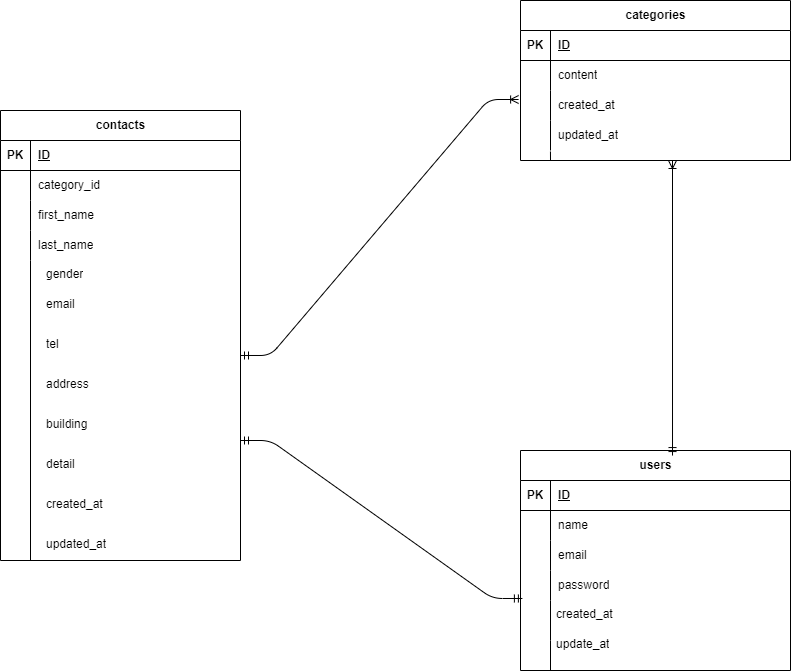

The diagram above was exported from draw.io. Its source (the exported page's mxGraphModel, read from the mxfile embedded in the PNG):
<mxGraphModel dx="486" dy="828" grid="1" gridSize="10" guides="1" tooltips="1" connect="1" arrows="1" fold="1" page="1" pageScale="1" pageWidth="1169" pageHeight="827" math="0" shadow="0">
  <root>
    <mxCell id="0" />
    <mxCell id="1" parent="0" />
    <mxCell id="2" value="contacts" style="shape=table;startSize=30;container=1;collapsible=1;childLayout=tableLayout;fixedRows=1;rowLines=0;fontStyle=1;align=center;resizeLast=1;html=1;" vertex="1" parent="1">
      <mxGeometry y="190" width="240" height="450" as="geometry" />
    </mxCell>
    <mxCell id="3" value="" style="shape=tableRow;horizontal=0;startSize=0;swimlaneHead=0;swimlaneBody=0;fillColor=none;collapsible=0;dropTarget=0;points=[[0,0.5],[1,0.5]];portConstraint=eastwest;top=0;left=0;right=0;bottom=1;" vertex="1" parent="2">
      <mxGeometry y="30" width="240" height="30" as="geometry" />
    </mxCell>
    <mxCell id="4" value="PK" style="shape=partialRectangle;connectable=0;fillColor=none;top=0;left=0;bottom=0;right=0;fontStyle=1;overflow=hidden;whiteSpace=wrap;html=1;" vertex="1" parent="3">
      <mxGeometry width="30" height="30" as="geometry">
        <mxRectangle width="30" height="30" as="alternateBounds" />
      </mxGeometry>
    </mxCell>
    <mxCell id="5" value="ID" style="shape=partialRectangle;connectable=0;fillColor=none;top=0;left=0;bottom=0;right=0;align=left;spacingLeft=6;fontStyle=5;overflow=hidden;whiteSpace=wrap;html=1;" vertex="1" parent="3">
      <mxGeometry x="30" width="210" height="30" as="geometry">
        <mxRectangle width="210" height="30" as="alternateBounds" />
      </mxGeometry>
    </mxCell>
    <mxCell id="6" value="" style="shape=tableRow;horizontal=0;startSize=0;swimlaneHead=0;swimlaneBody=0;fillColor=none;collapsible=0;dropTarget=0;points=[[0,0.5],[1,0.5]];portConstraint=eastwest;top=0;left=0;right=0;bottom=0;" vertex="1" parent="2">
      <mxGeometry y="60" width="240" height="30" as="geometry" />
    </mxCell>
    <mxCell id="7" value="" style="shape=partialRectangle;connectable=0;fillColor=none;top=0;left=0;bottom=0;right=0;editable=1;overflow=hidden;whiteSpace=wrap;html=1;" vertex="1" parent="6">
      <mxGeometry width="30" height="30" as="geometry">
        <mxRectangle width="30" height="30" as="alternateBounds" />
      </mxGeometry>
    </mxCell>
    <mxCell id="8" value="category_id" style="shape=partialRectangle;connectable=0;fillColor=none;top=0;left=0;bottom=0;right=0;align=left;spacingLeft=6;overflow=hidden;whiteSpace=wrap;html=1;" vertex="1" parent="6">
      <mxGeometry x="30" width="210" height="30" as="geometry">
        <mxRectangle width="210" height="30" as="alternateBounds" />
      </mxGeometry>
    </mxCell>
    <mxCell id="9" value="" style="shape=tableRow;horizontal=0;startSize=0;swimlaneHead=0;swimlaneBody=0;fillColor=none;collapsible=0;dropTarget=0;points=[[0,0.5],[1,0.5]];portConstraint=eastwest;top=0;left=0;right=0;bottom=0;" vertex="1" parent="2">
      <mxGeometry y="90" width="240" height="30" as="geometry" />
    </mxCell>
    <mxCell id="10" value="" style="shape=partialRectangle;connectable=0;fillColor=none;top=0;left=0;bottom=0;right=0;editable=1;overflow=hidden;whiteSpace=wrap;html=1;" vertex="1" parent="9">
      <mxGeometry width="30" height="30" as="geometry">
        <mxRectangle width="30" height="30" as="alternateBounds" />
      </mxGeometry>
    </mxCell>
    <mxCell id="11" value="first_name" style="shape=partialRectangle;connectable=0;fillColor=none;top=0;left=0;bottom=0;right=0;align=left;spacingLeft=6;overflow=hidden;whiteSpace=wrap;html=1;" vertex="1" parent="9">
      <mxGeometry x="30" width="210" height="30" as="geometry">
        <mxRectangle width="210" height="30" as="alternateBounds" />
      </mxGeometry>
    </mxCell>
    <mxCell id="12" value="" style="shape=tableRow;horizontal=0;startSize=0;swimlaneHead=0;swimlaneBody=0;fillColor=none;collapsible=0;dropTarget=0;points=[[0,0.5],[1,0.5]];portConstraint=eastwest;top=0;left=0;right=0;bottom=0;" vertex="1" parent="2">
      <mxGeometry y="120" width="240" height="30" as="geometry" />
    </mxCell>
    <mxCell id="13" value="" style="shape=partialRectangle;connectable=0;fillColor=none;top=0;left=0;bottom=0;right=0;editable=1;overflow=hidden;whiteSpace=wrap;html=1;" vertex="1" parent="12">
      <mxGeometry width="30" height="30" as="geometry">
        <mxRectangle width="30" height="30" as="alternateBounds" />
      </mxGeometry>
    </mxCell>
    <mxCell id="14" value="last_name" style="shape=partialRectangle;connectable=0;fillColor=none;top=0;left=0;bottom=0;right=0;align=left;spacingLeft=6;overflow=hidden;whiteSpace=wrap;html=1;" vertex="1" parent="12">
      <mxGeometry x="30" width="210" height="30" as="geometry">
        <mxRectangle width="210" height="30" as="alternateBounds" />
      </mxGeometry>
    </mxCell>
    <mxCell id="23" value="" style="shape=tableRow;horizontal=0;startSize=0;swimlaneHead=0;swimlaneBody=0;strokeColor=inherit;top=0;left=0;bottom=0;right=0;collapsible=0;dropTarget=0;fillColor=none;points=[[0,0.5],[1,0.5]];portConstraint=eastwest;fontSize=16;" vertex="1" parent="2">
      <mxGeometry y="150" width="240" height="15" as="geometry" />
    </mxCell>
    <mxCell id="24" value="" style="shape=partialRectangle;html=1;whiteSpace=wrap;connectable=0;strokeColor=inherit;overflow=hidden;fillColor=none;top=0;left=0;bottom=0;right=0;pointerEvents=1;fontSize=12;align=left;spacingLeft=5;" vertex="1" parent="23">
      <mxGeometry width="30" height="15" as="geometry">
        <mxRectangle width="30" height="15" as="alternateBounds" />
      </mxGeometry>
    </mxCell>
    <mxCell id="34" value="" style="shape=partialRectangle;html=1;whiteSpace=wrap;connectable=0;strokeColor=inherit;overflow=hidden;fillColor=none;top=0;left=0;bottom=0;right=0;pointerEvents=1;fontSize=12;align=left;spacingLeft=5;" vertex="1" parent="23">
      <mxGeometry x="30" width="210" height="15" as="geometry">
        <mxRectangle width="210" height="15" as="alternateBounds" />
      </mxGeometry>
    </mxCell>
    <mxCell id="36" value="" style="shape=tableRow;horizontal=0;startSize=0;swimlaneHead=0;swimlaneBody=0;fillColor=none;collapsible=0;dropTarget=0;points=[[0,0.5],[1,0.5]];portConstraint=eastwest;top=0;left=0;right=0;bottom=0;" vertex="1" parent="2">
      <mxGeometry y="165" width="240" height="30" as="geometry" />
    </mxCell>
    <mxCell id="37" value="" style="shape=partialRectangle;connectable=0;fillColor=none;top=0;left=0;bottom=0;right=0;editable=1;overflow=hidden;" vertex="1" parent="36">
      <mxGeometry width="30" height="30" as="geometry">
        <mxRectangle width="30" height="30" as="alternateBounds" />
      </mxGeometry>
    </mxCell>
    <mxCell id="38" value="" style="shape=partialRectangle;connectable=0;fillColor=none;top=0;left=0;bottom=0;right=0;align=left;spacingLeft=6;overflow=hidden;" vertex="1" parent="36">
      <mxGeometry x="30" width="210" height="30" as="geometry">
        <mxRectangle width="210" height="30" as="alternateBounds" />
      </mxGeometry>
    </mxCell>
    <mxCell id="25" value="" style="shape=tableRow;horizontal=0;startSize=0;swimlaneHead=0;swimlaneBody=0;strokeColor=inherit;top=0;left=0;bottom=0;right=0;collapsible=0;dropTarget=0;fillColor=none;points=[[0,0.5],[1,0.5]];portConstraint=eastwest;fontSize=16;" vertex="1" parent="2">
      <mxGeometry y="195" width="240" height="15" as="geometry" />
    </mxCell>
    <mxCell id="26" value="" style="shape=partialRectangle;html=1;whiteSpace=wrap;connectable=0;strokeColor=inherit;overflow=hidden;fillColor=none;top=0;left=0;bottom=0;right=0;pointerEvents=1;fontSize=12;align=left;spacingLeft=5;" vertex="1" parent="25">
      <mxGeometry width="30" height="15" as="geometry">
        <mxRectangle width="30" height="15" as="alternateBounds" />
      </mxGeometry>
    </mxCell>
    <mxCell id="33" value="" style="shape=partialRectangle;html=1;whiteSpace=wrap;connectable=0;strokeColor=inherit;overflow=hidden;fillColor=none;top=0;left=0;bottom=0;right=0;pointerEvents=1;fontSize=12;align=left;spacingLeft=5;" vertex="1" parent="25">
      <mxGeometry x="30" width="210" height="15" as="geometry">
        <mxRectangle width="210" height="15" as="alternateBounds" />
      </mxGeometry>
    </mxCell>
    <mxCell id="27" value="" style="shape=tableRow;horizontal=0;startSize=0;swimlaneHead=0;swimlaneBody=0;strokeColor=inherit;top=0;left=0;bottom=0;right=0;collapsible=0;dropTarget=0;fillColor=none;points=[[0,0.5],[1,0.5]];portConstraint=eastwest;fontSize=16;" vertex="1" parent="2">
      <mxGeometry y="210" width="240" height="15" as="geometry" />
    </mxCell>
    <mxCell id="28" value="" style="shape=partialRectangle;html=1;whiteSpace=wrap;connectable=0;strokeColor=inherit;overflow=hidden;fillColor=none;top=0;left=0;bottom=0;right=0;pointerEvents=1;fontSize=12;align=left;spacingLeft=5;" vertex="1" parent="27">
      <mxGeometry width="30" height="15" as="geometry">
        <mxRectangle width="30" height="15" as="alternateBounds" />
      </mxGeometry>
    </mxCell>
    <mxCell id="32" value="" style="shape=partialRectangle;html=1;whiteSpace=wrap;connectable=0;strokeColor=inherit;overflow=hidden;fillColor=none;top=0;left=0;bottom=0;right=0;pointerEvents=1;fontSize=12;align=left;spacingLeft=5;" vertex="1" parent="27">
      <mxGeometry x="30" width="210" height="15" as="geometry">
        <mxRectangle width="210" height="15" as="alternateBounds" />
      </mxGeometry>
    </mxCell>
    <mxCell id="29" style="shape=tableRow;horizontal=0;startSize=0;swimlaneHead=0;swimlaneBody=0;strokeColor=inherit;top=0;left=0;bottom=0;right=0;collapsible=0;dropTarget=0;fillColor=none;points=[[0,0.5],[1,0.5]];portConstraint=eastwest;fontSize=16;" vertex="1" parent="2">
      <mxGeometry y="225" width="240" height="15" as="geometry" />
    </mxCell>
    <mxCell id="30" value="" style="shape=partialRectangle;html=1;whiteSpace=wrap;connectable=0;strokeColor=inherit;overflow=hidden;fillColor=none;top=0;left=0;bottom=0;right=0;pointerEvents=1;fontSize=12;align=left;spacingLeft=5;" vertex="1" parent="29">
      <mxGeometry width="30" height="15" as="geometry">
        <mxRectangle width="30" height="15" as="alternateBounds" />
      </mxGeometry>
    </mxCell>
    <mxCell id="31" value="" style="shape=partialRectangle;html=1;whiteSpace=wrap;connectable=0;strokeColor=inherit;overflow=hidden;fillColor=none;top=0;left=0;bottom=0;right=0;pointerEvents=1;fontSize=12;align=left;spacingLeft=5;" vertex="1" parent="29">
      <mxGeometry x="30" width="210" height="15" as="geometry">
        <mxRectangle width="210" height="15" as="alternateBounds" />
      </mxGeometry>
    </mxCell>
    <mxCell id="18" value="" style="endArrow=none;html=1;rounded=0;" edge="1" parent="1">
      <mxGeometry relative="1" as="geometry">
        <mxPoint x="320" y="400" as="sourcePoint" />
        <mxPoint x="320" y="400" as="targetPoint" />
      </mxGeometry>
    </mxCell>
    <mxCell id="20" value="" style="endArrow=none;html=1;rounded=0;" edge="1" parent="1">
      <mxGeometry relative="1" as="geometry">
        <mxPoint x="30" y="350" as="sourcePoint" />
        <mxPoint x="30" y="640" as="targetPoint" />
      </mxGeometry>
    </mxCell>
    <mxCell id="21" value="" style="resizable=0;html=1;whiteSpace=wrap;align=right;verticalAlign=bottom;" connectable="0" vertex="1" parent="20">
      <mxGeometry x="1" relative="1" as="geometry" />
    </mxCell>
    <mxCell id="40" value="gender" style="text;strokeColor=none;fillColor=none;spacingLeft=4;spacingRight=4;overflow=hidden;rotatable=0;points=[[0,0.5],[1,0.5]];portConstraint=eastwest;fontSize=12;whiteSpace=wrap;html=1;" vertex="1" parent="1">
      <mxGeometry x="40" y="340" width="70" height="30" as="geometry" />
    </mxCell>
    <mxCell id="41" value="email" style="text;strokeColor=none;fillColor=none;spacingLeft=4;spacingRight=4;overflow=hidden;rotatable=0;points=[[0,0.5],[1,0.5]];portConstraint=eastwest;fontSize=12;whiteSpace=wrap;html=1;" vertex="1" parent="1">
      <mxGeometry x="40" y="370" width="70" height="30" as="geometry" />
    </mxCell>
    <mxCell id="42" value="tel" style="text;strokeColor=none;fillColor=none;spacingLeft=4;spacingRight=4;overflow=hidden;rotatable=0;points=[[0,0.5],[1,0.5]];portConstraint=eastwest;fontSize=12;whiteSpace=wrap;html=1;" vertex="1" parent="1">
      <mxGeometry x="40" y="410" width="70" height="30" as="geometry" />
    </mxCell>
    <mxCell id="43" value="address" style="text;strokeColor=none;fillColor=none;spacingLeft=4;spacingRight=4;overflow=hidden;rotatable=0;points=[[0,0.5],[1,0.5]];portConstraint=eastwest;fontSize=12;whiteSpace=wrap;html=1;" vertex="1" parent="1">
      <mxGeometry x="40" y="450" width="70" height="30" as="geometry" />
    </mxCell>
    <mxCell id="44" value="building" style="text;strokeColor=none;fillColor=none;spacingLeft=4;spacingRight=4;overflow=hidden;rotatable=0;points=[[0,0.5],[1,0.5]];portConstraint=eastwest;fontSize=12;whiteSpace=wrap;html=1;" vertex="1" parent="1">
      <mxGeometry x="40" y="490" width="70" height="30" as="geometry" />
    </mxCell>
    <mxCell id="45" value="detail" style="text;strokeColor=none;fillColor=none;spacingLeft=4;spacingRight=4;overflow=hidden;rotatable=0;points=[[0,0.5],[1,0.5]];portConstraint=eastwest;fontSize=12;whiteSpace=wrap;html=1;" vertex="1" parent="1">
      <mxGeometry x="40" y="530" width="70" height="30" as="geometry" />
    </mxCell>
    <mxCell id="46" value="created_at" style="text;strokeColor=none;fillColor=none;spacingLeft=4;spacingRight=4;overflow=hidden;rotatable=0;points=[[0,0.5],[1,0.5]];portConstraint=eastwest;fontSize=12;whiteSpace=wrap;html=1;" vertex="1" parent="1">
      <mxGeometry x="40" y="570" width="70" height="30" as="geometry" />
    </mxCell>
    <mxCell id="47" value="updated_at" style="text;strokeColor=none;fillColor=none;spacingLeft=4;spacingRight=4;overflow=hidden;rotatable=0;points=[[0,0.5],[1,0.5]];portConstraint=eastwest;fontSize=12;whiteSpace=wrap;html=1;" vertex="1" parent="1">
      <mxGeometry x="40" y="610" width="70" height="30" as="geometry" />
    </mxCell>
    <mxCell id="48" value="categories" style="shape=table;startSize=30;container=1;collapsible=1;childLayout=tableLayout;fixedRows=1;rowLines=0;fontStyle=1;align=center;resizeLast=1;html=1;" vertex="1" parent="1">
      <mxGeometry x="520" y="80" width="270" height="160" as="geometry" />
    </mxCell>
    <mxCell id="49" value="" style="shape=tableRow;horizontal=0;startSize=0;swimlaneHead=0;swimlaneBody=0;fillColor=none;collapsible=0;dropTarget=0;points=[[0,0.5],[1,0.5]];portConstraint=eastwest;top=0;left=0;right=0;bottom=1;" vertex="1" parent="48">
      <mxGeometry y="30" width="270" height="30" as="geometry" />
    </mxCell>
    <mxCell id="50" value="PK" style="shape=partialRectangle;connectable=0;fillColor=none;top=0;left=0;bottom=0;right=0;fontStyle=1;overflow=hidden;whiteSpace=wrap;html=1;" vertex="1" parent="49">
      <mxGeometry width="30" height="30" as="geometry">
        <mxRectangle width="30" height="30" as="alternateBounds" />
      </mxGeometry>
    </mxCell>
    <mxCell id="51" value="ID" style="shape=partialRectangle;connectable=0;fillColor=none;top=0;left=0;bottom=0;right=0;align=left;spacingLeft=6;fontStyle=5;overflow=hidden;whiteSpace=wrap;html=1;" vertex="1" parent="49">
      <mxGeometry x="30" width="240" height="30" as="geometry">
        <mxRectangle width="240" height="30" as="alternateBounds" />
      </mxGeometry>
    </mxCell>
    <mxCell id="52" value="" style="shape=tableRow;horizontal=0;startSize=0;swimlaneHead=0;swimlaneBody=0;fillColor=none;collapsible=0;dropTarget=0;points=[[0,0.5],[1,0.5]];portConstraint=eastwest;top=0;left=0;right=0;bottom=0;" vertex="1" parent="48">
      <mxGeometry y="60" width="270" height="30" as="geometry" />
    </mxCell>
    <mxCell id="53" value="" style="shape=partialRectangle;connectable=0;fillColor=none;top=0;left=0;bottom=0;right=0;editable=1;overflow=hidden;whiteSpace=wrap;html=1;" vertex="1" parent="52">
      <mxGeometry width="30" height="30" as="geometry">
        <mxRectangle width="30" height="30" as="alternateBounds" />
      </mxGeometry>
    </mxCell>
    <mxCell id="54" value="content" style="shape=partialRectangle;connectable=0;fillColor=none;top=0;left=0;bottom=0;right=0;align=left;spacingLeft=6;overflow=hidden;whiteSpace=wrap;html=1;" vertex="1" parent="52">
      <mxGeometry x="30" width="240" height="30" as="geometry">
        <mxRectangle width="240" height="30" as="alternateBounds" />
      </mxGeometry>
    </mxCell>
    <mxCell id="55" value="" style="shape=tableRow;horizontal=0;startSize=0;swimlaneHead=0;swimlaneBody=0;fillColor=none;collapsible=0;dropTarget=0;points=[[0,0.5],[1,0.5]];portConstraint=eastwest;top=0;left=0;right=0;bottom=0;" vertex="1" parent="48">
      <mxGeometry y="90" width="270" height="30" as="geometry" />
    </mxCell>
    <mxCell id="56" value="" style="shape=partialRectangle;connectable=0;fillColor=none;top=0;left=0;bottom=0;right=0;editable=1;overflow=hidden;whiteSpace=wrap;html=1;" vertex="1" parent="55">
      <mxGeometry width="30" height="30" as="geometry">
        <mxRectangle width="30" height="30" as="alternateBounds" />
      </mxGeometry>
    </mxCell>
    <mxCell id="57" value="created_at" style="shape=partialRectangle;connectable=0;fillColor=none;top=0;left=0;bottom=0;right=0;align=left;spacingLeft=6;overflow=hidden;whiteSpace=wrap;html=1;" vertex="1" parent="55">
      <mxGeometry x="30" width="240" height="30" as="geometry">
        <mxRectangle width="240" height="30" as="alternateBounds" />
      </mxGeometry>
    </mxCell>
    <mxCell id="58" value="" style="shape=tableRow;horizontal=0;startSize=0;swimlaneHead=0;swimlaneBody=0;fillColor=none;collapsible=0;dropTarget=0;points=[[0,0.5],[1,0.5]];portConstraint=eastwest;top=0;left=0;right=0;bottom=0;" vertex="1" parent="48">
      <mxGeometry y="120" width="270" height="30" as="geometry" />
    </mxCell>
    <mxCell id="59" value="" style="shape=partialRectangle;connectable=0;fillColor=none;top=0;left=0;bottom=0;right=0;editable=1;overflow=hidden;whiteSpace=wrap;html=1;" vertex="1" parent="58">
      <mxGeometry width="30" height="30" as="geometry">
        <mxRectangle width="30" height="30" as="alternateBounds" />
      </mxGeometry>
    </mxCell>
    <mxCell id="60" value="updated_at" style="shape=partialRectangle;connectable=0;fillColor=none;top=0;left=0;bottom=0;right=0;align=left;spacingLeft=6;overflow=hidden;whiteSpace=wrap;html=1;" vertex="1" parent="58">
      <mxGeometry x="30" width="240" height="30" as="geometry">
        <mxRectangle width="240" height="30" as="alternateBounds" />
      </mxGeometry>
    </mxCell>
    <mxCell id="62" value="" style="endArrow=none;html=1;rounded=0;exitX=0.111;exitY=1.033;exitDx=0;exitDy=0;exitPerimeter=0;" edge="1" parent="1" source="58">
      <mxGeometry relative="1" as="geometry">
        <mxPoint x="550" y="270" as="sourcePoint" />
        <mxPoint x="550" y="240" as="targetPoint" />
      </mxGeometry>
    </mxCell>
    <mxCell id="63" value="users" style="shape=table;startSize=30;container=1;collapsible=1;childLayout=tableLayout;fixedRows=1;rowLines=0;fontStyle=1;align=center;resizeLast=1;html=1;" vertex="1" parent="1">
      <mxGeometry x="520" y="530" width="270" height="220" as="geometry" />
    </mxCell>
    <mxCell id="64" value="" style="shape=tableRow;horizontal=0;startSize=0;swimlaneHead=0;swimlaneBody=0;fillColor=none;collapsible=0;dropTarget=0;points=[[0,0.5],[1,0.5]];portConstraint=eastwest;top=0;left=0;right=0;bottom=1;" vertex="1" parent="63">
      <mxGeometry y="30" width="270" height="30" as="geometry" />
    </mxCell>
    <mxCell id="65" value="PK" style="shape=partialRectangle;connectable=0;fillColor=none;top=0;left=0;bottom=0;right=0;fontStyle=1;overflow=hidden;whiteSpace=wrap;html=1;" vertex="1" parent="64">
      <mxGeometry width="30" height="30" as="geometry">
        <mxRectangle width="30" height="30" as="alternateBounds" />
      </mxGeometry>
    </mxCell>
    <mxCell id="66" value="ID" style="shape=partialRectangle;connectable=0;fillColor=none;top=0;left=0;bottom=0;right=0;align=left;spacingLeft=6;fontStyle=5;overflow=hidden;whiteSpace=wrap;html=1;" vertex="1" parent="64">
      <mxGeometry x="30" width="240" height="30" as="geometry">
        <mxRectangle width="240" height="30" as="alternateBounds" />
      </mxGeometry>
    </mxCell>
    <mxCell id="67" value="" style="shape=tableRow;horizontal=0;startSize=0;swimlaneHead=0;swimlaneBody=0;fillColor=none;collapsible=0;dropTarget=0;points=[[0,0.5],[1,0.5]];portConstraint=eastwest;top=0;left=0;right=0;bottom=0;" vertex="1" parent="63">
      <mxGeometry y="60" width="270" height="30" as="geometry" />
    </mxCell>
    <mxCell id="68" value="" style="shape=partialRectangle;connectable=0;fillColor=none;top=0;left=0;bottom=0;right=0;editable=1;overflow=hidden;whiteSpace=wrap;html=1;" vertex="1" parent="67">
      <mxGeometry width="30" height="30" as="geometry">
        <mxRectangle width="30" height="30" as="alternateBounds" />
      </mxGeometry>
    </mxCell>
    <mxCell id="69" value="name" style="shape=partialRectangle;connectable=0;fillColor=none;top=0;left=0;bottom=0;right=0;align=left;spacingLeft=6;overflow=hidden;whiteSpace=wrap;html=1;" vertex="1" parent="67">
      <mxGeometry x="30" width="240" height="30" as="geometry">
        <mxRectangle width="240" height="30" as="alternateBounds" />
      </mxGeometry>
    </mxCell>
    <mxCell id="70" value="" style="shape=tableRow;horizontal=0;startSize=0;swimlaneHead=0;swimlaneBody=0;fillColor=none;collapsible=0;dropTarget=0;points=[[0,0.5],[1,0.5]];portConstraint=eastwest;top=0;left=0;right=0;bottom=0;" vertex="1" parent="63">
      <mxGeometry y="90" width="270" height="30" as="geometry" />
    </mxCell>
    <mxCell id="71" value="" style="shape=partialRectangle;connectable=0;fillColor=none;top=0;left=0;bottom=0;right=0;editable=1;overflow=hidden;whiteSpace=wrap;html=1;" vertex="1" parent="70">
      <mxGeometry width="30" height="30" as="geometry">
        <mxRectangle width="30" height="30" as="alternateBounds" />
      </mxGeometry>
    </mxCell>
    <mxCell id="72" value="email" style="shape=partialRectangle;connectable=0;fillColor=none;top=0;left=0;bottom=0;right=0;align=left;spacingLeft=6;overflow=hidden;whiteSpace=wrap;html=1;" vertex="1" parent="70">
      <mxGeometry x="30" width="240" height="30" as="geometry">
        <mxRectangle width="240" height="30" as="alternateBounds" />
      </mxGeometry>
    </mxCell>
    <mxCell id="73" value="" style="shape=tableRow;horizontal=0;startSize=0;swimlaneHead=0;swimlaneBody=0;fillColor=none;collapsible=0;dropTarget=0;points=[[0,0.5],[1,0.5]];portConstraint=eastwest;top=0;left=0;right=0;bottom=0;" vertex="1" parent="63">
      <mxGeometry y="120" width="270" height="30" as="geometry" />
    </mxCell>
    <mxCell id="74" value="" style="shape=partialRectangle;connectable=0;fillColor=none;top=0;left=0;bottom=0;right=0;editable=1;overflow=hidden;whiteSpace=wrap;html=1;" vertex="1" parent="73">
      <mxGeometry width="30" height="30" as="geometry">
        <mxRectangle width="30" height="30" as="alternateBounds" />
      </mxGeometry>
    </mxCell>
    <mxCell id="75" value="password" style="shape=partialRectangle;connectable=0;fillColor=none;top=0;left=0;bottom=0;right=0;align=left;spacingLeft=6;overflow=hidden;whiteSpace=wrap;html=1;" vertex="1" parent="73">
      <mxGeometry x="30" width="240" height="30" as="geometry">
        <mxRectangle width="240" height="30" as="alternateBounds" />
      </mxGeometry>
    </mxCell>
    <mxCell id="77" value="" style="endArrow=none;html=1;rounded=0;" edge="1" parent="1">
      <mxGeometry relative="1" as="geometry">
        <mxPoint x="550" y="680" as="sourcePoint" />
        <mxPoint x="550" y="720" as="targetPoint" />
      </mxGeometry>
    </mxCell>
    <mxCell id="78" value="created_at" style="text;strokeColor=none;fillColor=none;spacingLeft=4;spacingRight=4;overflow=hidden;rotatable=0;points=[[0,0.5],[1,0.5]];portConstraint=eastwest;fontSize=12;whiteSpace=wrap;html=1;" vertex="1" parent="1">
      <mxGeometry x="550" y="680" width="90" height="30" as="geometry" />
    </mxCell>
    <mxCell id="79" value="" style="endArrow=none;html=1;rounded=0;" edge="1" parent="1">
      <mxGeometry relative="1" as="geometry">
        <mxPoint x="550" y="720" as="sourcePoint" />
        <mxPoint x="550" y="750" as="targetPoint" />
      </mxGeometry>
    </mxCell>
    <mxCell id="80" value="update_at" style="text;strokeColor=none;fillColor=none;spacingLeft=4;spacingRight=4;overflow=hidden;rotatable=0;points=[[0,0.5],[1,0.5]];portConstraint=eastwest;fontSize=12;whiteSpace=wrap;html=1;" vertex="1" parent="1">
      <mxGeometry x="550" y="710" width="80" height="30" as="geometry" />
    </mxCell>
    <mxCell id="82" value="" style="edgeStyle=entityRelationEdgeStyle;fontSize=12;html=1;endArrow=ERoneToMany;startArrow=ERmandOne;exitX=1;exitY=1.333;exitDx=0;exitDy=0;exitPerimeter=0;entryX=-0.007;entryY=0.3;entryDx=0;entryDy=0;entryPerimeter=0;" edge="1" parent="1" source="29" target="55">
      <mxGeometry width="100" height="100" relative="1" as="geometry">
        <mxPoint x="200" y="450" as="sourcePoint" />
        <mxPoint x="300" y="350" as="targetPoint" />
      </mxGeometry>
    </mxCell>
    <mxCell id="83" value="" style="edgeStyle=entityRelationEdgeStyle;fontSize=12;html=1;endArrow=ERmandOne;startArrow=ERmandOne;entryX=0.007;entryY=0.933;entryDx=0;entryDy=0;entryPerimeter=0;" edge="1" parent="1" target="73">
      <mxGeometry width="100" height="100" relative="1" as="geometry">
        <mxPoint x="240" y="520" as="sourcePoint" />
        <mxPoint x="470" y="350" as="targetPoint" />
      </mxGeometry>
    </mxCell>
    <mxCell id="92" value="" style="fontSize=12;html=1;endArrow=ERoneToMany;startArrow=ERmandOne;exitX=0.563;exitY=0.023;exitDx=0;exitDy=0;exitPerimeter=0;" edge="1" parent="1" source="63">
      <mxGeometry width="100" height="100" relative="1" as="geometry">
        <mxPoint x="650" y="480" as="sourcePoint" />
        <mxPoint x="672" y="240" as="targetPoint" />
      </mxGeometry>
    </mxCell>
  </root>
</mxGraphModel>